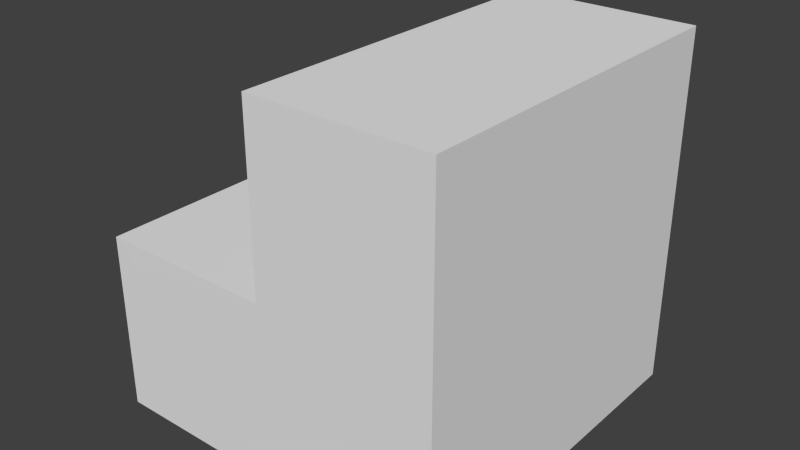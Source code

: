# Source: stairs.blend  (saved by Blender 2.71.0; exported with 4.5.12 LTS)
import bpy
from mathutils import Matrix  # noqa: F401  (used for matrix-valued properties, if any)

bpy.ops.wm.read_factory_settings(use_empty=True)
scene = bpy.context.scene
scene.name = 'Scene'

# ---- collections
col_collection_1 = bpy.data.collections.new('Collection 1'); scene.collection.children.link(col_collection_1)

# ---- materials (node trees are filled in below, after node groups)
mat_material = bpy.data.materials.new('Material')
mat_material.alpha_threshold = 0.0
mat_material.use_transparent_shadow = False
mat_material.roughness = 0.5
mat_material.line_color = (0.0, 0.0, 0.0, 1.0)

# ---- material node trees

# ---- world
world_world = bpy.data.worlds.new('World'); scene.world = world_world
world_world.color = (0.05088, 0.05088, 0.05088)
world_world.use_sun_shadow = False
world_world.sun_shadow_jitter_overblur = 0.0
world_world.cycles.sampling_method = 'MANUAL'
world_world.cycles.sample_map_resolution = 256

# ---- meshes
me_cube = bpy.data.meshes.new('Cube')
me_cube.from_pydata([(0.5, 0.5, -0.5), (0.5, -0.5, -0.5), (-0.5, -0.5, -0.5), (-0.5, 0.5, -0.5), (0.5, 0.5, 0.5), (0.5, -0.5, 0.5), (0.5, -2.98e-08, -0.5), (8.941e-08, 0.5, -0.5), (0.5, 0.5, 0.0), (-5.96e-08, -0.5, -0.5), (0.5, -0.5, 0.0), (-0.5, 8.941e-08, -0.5), (-0.5, -0.5, 0.0), (-0.5, 0.5, 0.0), (0.5, -3.278e-07, 0.5), (1.192e-07, 0.5, 0.5), (-2.682e-07, -0.5, 0.5), (0.0, 2.98e-08, -0.5), (-7.451e-08, -1.192e-07, 0.5), (0.5, -1.49e-07, 0.0), (-0.0003412, -0.4998, 2.82e-10), (-0.5, 8.941e-08, 0.0), (1.192e-07, 0.5, 0.0), (-7.451e-08, -1.192e-07, 0.0)], [], [(17, 9, 2, 11), (19, 14, 5, 10), (22, 7, 3, 13), (7, 17, 11, 3), (0, 6, 17, 7), (6, 1, 9, 17), (14, 18, 16, 5), (4, 15, 18, 14), (6, 19, 10, 1), (0, 8, 19, 6), (8, 4, 14, 19), (9, 20, 12, 2), (1, 10, 20, 9), (10, 5, 16, 20), (11, 21, 13, 3), (2, 12, 21, 11), (4, 8, 22, 15), (8, 0, 7, 22), (18, 15, 22, 23), (16, 18, 23, 20), (21, 12, 20, 23), (13, 21, 23, 22)])
_uv = me_cube.uv_layers.new(name='UVMap')
_uv.uv.foreach_set('vector', [0.5, 0.5, 0.5, 1.192e-07, -8.941e-08, 1.788e-07, 2.98e-08, 0.5, 0.5, 0.5, 0.5, 1.0, -3.278e-07, 1.0, -1.49e-07, 0.5, 0.5, 0.5, 0.5, 5.96e-08, 2.086e-07, 5.96e-08, 1.49e-07, 0.5, 0.5, 1.0, 0.5, 0.5, 2.98e-08, 0.5, 2.086e-07, 1.0, 1.0, 1.0, 1.0, 0.5, 0.5, 0.5, 0.5, 1.0, 1.0, 0.5, 1.0, 5.96e-08, 0.5, 1.192e-07, 0.5, 0.5, 1.0, 0.5, 0.5, 0.5, 0.5, -5.96e-08, 1.0, -2.98e-07, 1.0, 1.0, 0.5, 1.0, 0.5, 0.5, 1.0, 0.5, 0.5, 5.96e-08, 0.5, 0.5, -1.49e-07, 0.5, 2.98e-08, 5.96e-08, 1.0, 5.96e-08, 1.0, 0.5, 0.5, 0.5, 0.5, 5.96e-08, 1.0, 0.5, 1.0, 1.0, 0.5, 1.0, 0.5, 0.5, 0.5, 5.96e-08, 0.4997, 0.5, -1.49e-07, 0.5, -8.941e-08, 5.96e-08, 1.0, 5.96e-08, 1.0, 0.5, 0.4997, 0.5, 0.5, 5.96e-08, 1.0, 0.5, 1.0, 1.0, 0.5, 1.0, 0.4997, 0.5, 0.5, 5.96e-08, 0.5, 0.5, 1.0, 0.5, 1.0, 5.96e-08, 1.49e-07, 5.96e-08, 1.49e-07, 0.5, 0.5, 0.5, 0.5, 5.96e-08, 1.0, 1.0, 1.0, 0.5, 0.5, 0.5, 0.5, 1.0, 1.0, 0.5, 1.0, 5.96e-08, 0.5, 5.96e-08, 0.5, 0.5, 0.5, 1.0, 1.0, 1.0, 1.0, 0.5, 0.5, 0.5, -8.941e-08, 1.0, 0.5, 1.0, 0.5, 0.5, 0.0002005, 0.5, 2.98e-08, 0.5, -1.49e-07, 1.788e-07, 0.4997, 0.0002006, 0.5, 0.5, 1.49e-07, 1.0, 2.98e-08, 0.5, 0.5, 0.5, 0.5, 1.0])
me_cube.materials.append(mat_material)
me_cube.use_remesh_preserve_volume = False
me_cube.use_remesh_preserve_attributes = False
me_cube.use_mirror_vertex_groups = False
me_cube.update()

# ---- objects
ob_shape = bpy.data.objects.new('SHAPE', me_cube)

# ---- transforms, parenting, visibility, modifiers, constraints
ob_shape.location = (0.0, 0.0, 0.0)
ob_shape.lock_rotations_4d = False
ob_shape.empty_display_type = 'ARROWS'
ob_shape.lineart.crease_threshold = 0.0

# ---- collection membership
col_collection_1.objects.link(ob_shape)

# ---- scene / render settings (as saved in the file)
scene.frame_start = 1; scene.frame_end = 250; scene.frame_set(1)
scene.render.engine = 'BLENDER_EEVEE_NEXT'
scene.render.resolution_percentage = 50
scene.render.dither_intensity = 0.0
scene.cycles.use_denoising = False
scene.cycles.samples = 10
scene.cycles.sampling_pattern = 'TABULATED_SOBOL'
scene.cycles.light_sampling_threshold = 0.0
scene.cycles.use_adaptive_sampling = False
scene.cycles.use_light_tree = False
scene.cycles.blur_glossy = 0.0
scene.cycles.volume_bounces = 1
scene.cycles.pixel_filter_type = 'GAUSSIAN'
scene.cycles.sample_clamp_indirect = 0.0
scene.view_settings.view_transform = 'Standard'
bpy.context.view_layer.update()

# ---- added for rendering (the .blend has no active camera and no usable light): camera, sun
cam_auto = bpy.data.cameras.new('AutoCamera')
cam_auto.lens = 50.0
cam_auto.sensor_width = 36.0
cam_auto.clip_end = 1000.0
ob_auto_camera = bpy.data.objects.new('AutoCamera', cam_auto)
scene.collection.objects.link(ob_auto_camera)
ob_auto_camera.location = (1.60254, -1.92304, 1.28203)
ob_auto_camera.rotation_euler = (1.09748, -7.21219e-08, 0.694738)
scene.camera = ob_auto_camera
light_auto_sun = bpy.data.lights.new('AutoSun', 'SUN')
light_auto_sun.energy = 3.0
light_auto_sun.angle = 0.0523599
ob_auto_sun = bpy.data.objects.new('AutoSun', light_auto_sun)
scene.collection.objects.link(ob_auto_sun)
ob_auto_sun.rotation_euler = (0.872665, 0.174533, 0.523599)
bpy.context.view_layer.update()

